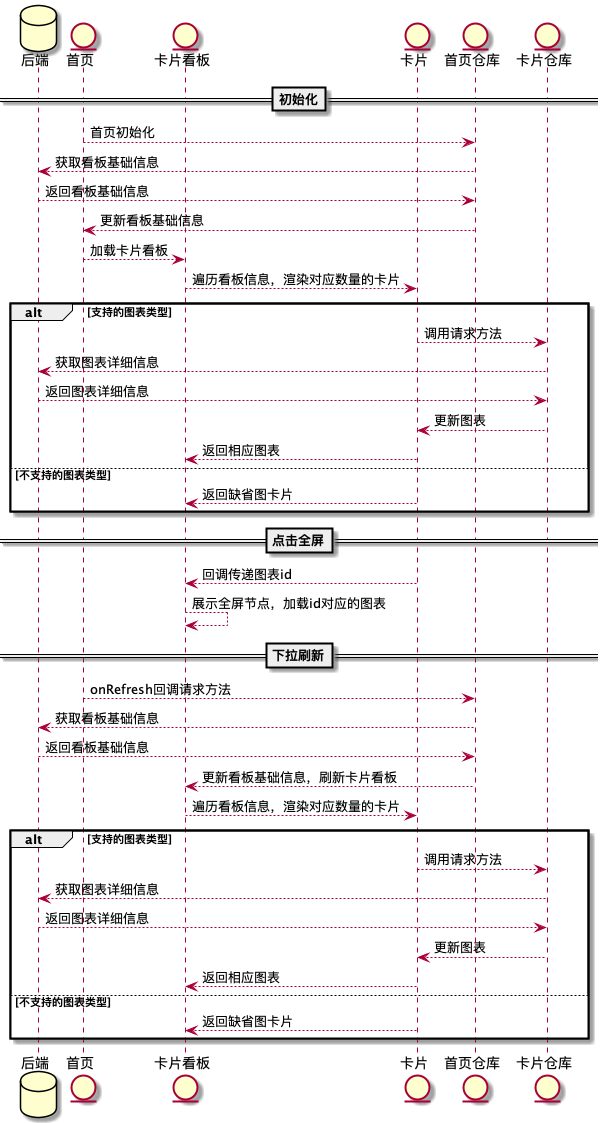

The diagram above was rendered by PlantUML. Its source (embedded in the PNG):
@startuml pageInter

database 后端                   as Be
entity 首页                     as Home
entity 卡片看板                 as CardDashboard
entity 卡片                     as kapian
entity 首页仓库                 as HomeStore
entity 卡片仓库                 as CardStore

==初始化==

Home --> HomeStore: 首页初始化
HomeStore --> Be: 获取看板基础信息
Be --> HomeStore: 返回看板基础信息
HomeStore --> Home: 更新看板基础信息
Home --> CardDashboard: 加载卡片看板
CardDashboard --> kapian: 遍历看板信息，渲染对应数量的卡片
alt 支持的图表类型
  kapian --> CardStore: 调用请求方法
  CardStore --> Be: 获取图表详细信息
  Be --> CardStore: 返回图表详细信息
  CardStore --> kapian: 更新图表
  kapian --> CardDashboard: 返回相应图表
else 不支持的图表类型
  kapian --> CardDashboard: 返回缺省图卡片
end

==点击全屏==
kapian --> CardDashboard: 回调传递图表id
CardDashboard --> CardDashboard: 展示全屏节点，加载id对应的图表
==下拉刷新==
Home --> HomeStore: onRefresh回调请求方法
HomeStore --> Be: 获取看板基础信息
Be --> HomeStore: 返回看板基础信息
HomeStore --> CardDashboard: 更新看板基础信息，刷新卡片看板
CardDashboard --> kapian: 遍历看板信息，渲染对应数量的卡片
alt 支持的图表类型
  kapian --> CardStore: 调用请求方法
  CardStore --> Be: 获取图表详细信息
  Be --> CardStore: 返回图表详细信息
  CardStore --> kapian: 更新图表
  kapian --> CardDashboard: 返回相应图表
else 不支持的图表类型
  kapian --> CardDashboard: 返回缺省图卡片
end

@enduml